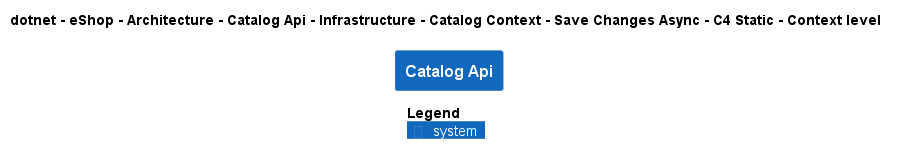

The diagram above was rendered by PlantUML. Its source (embedded in the PNG):
@startuml
!pragma layout smetana
!include ..\..\..\..\..\..\..\..\..\..\..\.c4s\C4_Context.puml

AddElementTag("c4interflow:lifecycle:new", $bgColor=green, $fontColor=#ffffff, $borderColor=green, $shadowing="False")
AddElementTag("c4interflow:lifecycle:changed", $bgColor=orange, $fontColor=#ffffff, $borderColor=orange, $shadowing="False")
AddElementTag("c4interflow:lifecycle:removed", $bgColor=red, $fontColor=#ffffff, $borderColor=red, $shadowing="False")

AddRelTag("c4interflow:lifecycle:new", $textColor=green, $lineColor=green)
AddRelTag("c4interflow:lifecycle:changed", $textColor=orange, $lineColor=orange)
AddRelTag("c4interflow:lifecycle:removed", $textColor=red, $lineColor=red)

SHOW_PERSON_PORTRAIT()
LAYOUT_TOP_DOWN()

skinparam linetype polyline

title dotnet - eShop - Architecture - Catalog Api - Infrastructure - Catalog Context - Save Changes Async - C4 Static - Context level

System(dotnet.eShop.Architecture.SoftwareSystems.CatalogApi, "Catalog Api", "")



SHOW_LEGEND()
@enduml